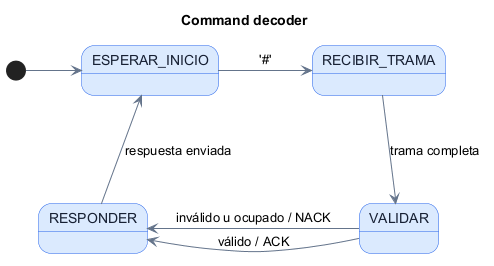

The diagram above was rendered by PlantUML. Its source (embedded in the PNG):
@startuml
title Command decoder
skinparam backgroundColor white
skinparam shadowing false
skinparam ranksep 90
skinparam nodesep 55
skinparam state {
  BackgroundColor #DBEAFE
  BorderColor #2563EB
  FontColor #172033
  ArrowColor #64748B
}

[*] -right-> ESPERAR_INICIO
ESPERAR_INICIO -right-> RECIBIR_TRAMA : '#'
RECIBIR_TRAMA -down-> VALIDAR : trama completa
VALIDAR -left-> RESPONDER : válido / ACK
VALIDAR -left-> RESPONDER : inválido u ocupado / NACK
RESPONDER -up-> ESPERAR_INICIO : respuesta enviada

@enduml